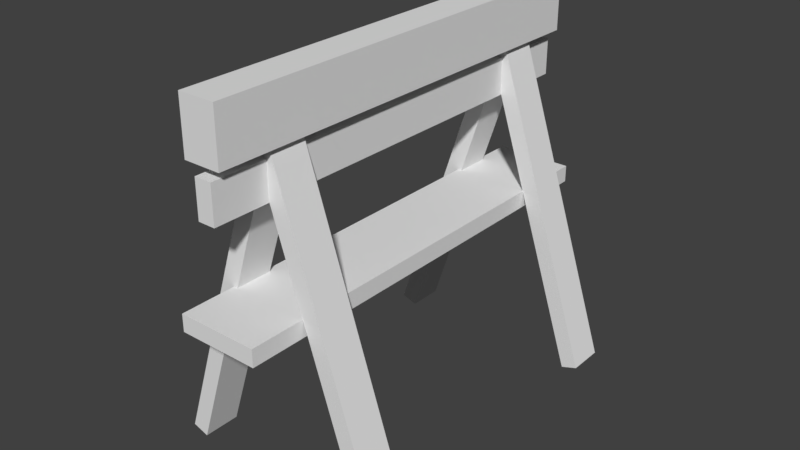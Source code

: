 # Source: fence.blend  (saved by Blender 2.79.0; exported with 4.5.12 LTS)
import bpy
from mathutils import Matrix  # noqa: F401  (used for matrix-valued properties, if any)

bpy.ops.wm.read_factory_settings(use_empty=True)
scene = bpy.context.scene
scene.name = 'Scene'

# ---- collections
col_collection_1 = bpy.data.collections.new('Collection 1'); scene.collection.children.link(col_collection_1)

# ---- materials (node trees are filled in below, after node groups)
mat_material = bpy.data.materials.new('Material')
mat_material.alpha_threshold = 0.0
mat_material.use_transparent_shadow = False
mat_material.roughness = 0.5
mat_material.line_color = (0.0, 0.0, 0.0, 1.0)
mat_material_001 = bpy.data.materials.new('Material.001')
mat_material_001.alpha_threshold = 0.0
mat_material_001.use_transparent_shadow = False
mat_material_001.roughness = 0.5
mat_material_001.line_color = (0.0, 0.0, 0.0, 1.0)
mat_material_002 = bpy.data.materials.new('Material.002')
mat_material_002.alpha_threshold = 0.0
mat_material_002.use_transparent_shadow = False
mat_material_002.roughness = 0.5
mat_material_002.line_color = (0.0, 0.0, 0.0, 1.0)
mat_material_004 = bpy.data.materials.new('Material.004')
mat_material_004.alpha_threshold = 0.0
mat_material_004.use_transparent_shadow = False
mat_material_004.roughness = 0.5
mat_material_004.line_color = (0.0, 0.0, 0.0, 1.0)
mat_material_003 = bpy.data.materials.new('Material.003')
mat_material_003.alpha_threshold = 0.0
mat_material_003.use_transparent_shadow = False
mat_material_003.roughness = 0.5
mat_material_003.line_color = (0.0, 0.0, 0.0, 1.0)
mat_material_005 = bpy.data.materials.new('Material.005')
mat_material_005.alpha_threshold = 0.0
mat_material_005.use_transparent_shadow = False
mat_material_005.roughness = 0.5
mat_material_005.line_color = (0.0, 0.0, 0.0, 1.0)
mat_material_006 = bpy.data.materials.new('Material.006')
mat_material_006.alpha_threshold = 0.0
mat_material_006.use_transparent_shadow = False
mat_material_006.roughness = 0.5
mat_material_006.line_color = (0.0, 0.0, 0.0, 1.0)

# ---- material node trees

# ---- world
world_world = bpy.data.worlds.new('World'); scene.world = world_world
world_world.color = (0.05088, 0.05088, 0.05088)
world_world.use_sun_shadow = False
world_world.sun_shadow_jitter_overblur = 0.0
world_world.cycles.sampling_method = 'MANUAL'

# ---- meshes
me_cube = bpy.data.meshes.new('Cube')
me_cube.from_pydata([(0.02007, 0.5171, -0.04338), (0.02007, -0.5171, -0.04338), (-0.02007, -0.5171, -0.04338), (-0.02007, 0.5171, -0.04338), (0.02007, 0.5171, 0.04338), (0.02007, -0.5171, 0.04338), (-0.02007, -0.5171, 0.04338), (-0.02007, 0.5171, 0.04338)], [], [(0, 1, 2, 3), (4, 7, 6, 5), (0, 4, 5, 1), (1, 5, 6, 2), (2, 6, 7, 3), (4, 0, 3, 7)])
me_cube.materials.append(mat_material)
me_cube.use_remesh_preserve_volume = False
me_cube.use_remesh_preserve_attributes = False
me_cube.use_mirror_vertex_groups = False
me_cube.update()
me_cube_001 = bpy.data.meshes.new('Cube.001')
me_cube_001.from_pydata([(0.02007, 0.5171, -0.04338), (0.02007, -0.3185, -0.04338), (-0.02007, -0.3185, -0.04338), (-0.02007, 0.5171, -0.04338), (0.02007, 0.5171, 0.04338), (0.02007, -0.3185, 0.04338), (-0.02007, -0.3185, 0.04338), (-0.02007, 0.5171, 0.04338)], [], [(0, 1, 2, 3), (4, 7, 6, 5), (0, 4, 5, 1), (1, 5, 6, 2), (2, 6, 7, 3), (4, 0, 3, 7)])
me_cube_001.materials.append(mat_material_001)
me_cube_001.use_remesh_preserve_volume = False
me_cube_001.use_remesh_preserve_attributes = False
me_cube_001.use_mirror_vertex_groups = False
me_cube_001.update()
me_cube_002 = bpy.data.meshes.new('Cube.002')
me_cube_002.from_pydata([(0.02007, 0.5171, -0.04338), (0.02007, -0.3185, -0.04338), (-0.02007, -0.3185, -0.04338), (-0.02007, 0.5171, -0.04338), (0.02007, 0.5171, 0.04338), (0.02007, -0.3185, 0.04338), (-0.02007, -0.3185, 0.04338), (-0.02007, 0.5171, 0.04338)], [], [(0, 1, 2, 3), (4, 7, 6, 5), (0, 4, 5, 1), (1, 5, 6, 2), (2, 6, 7, 3), (4, 0, 3, 7)])
me_cube_002.materials.append(mat_material_002)
me_cube_002.use_remesh_preserve_volume = False
me_cube_002.use_remesh_preserve_attributes = False
me_cube_002.use_mirror_vertex_groups = False
me_cube_002.update()
me_cube_004 = bpy.data.meshes.new('Cube.004')
me_cube_004.from_pydata([(0.02007, 0.5171, -0.04338), (0.02007, -0.3185, -0.04338), (-0.02007, -0.3185, -0.04338), (-0.02007, 0.5171, -0.04338), (0.02007, 0.5171, 0.04338), (0.02007, -0.3185, 0.04338), (-0.02007, -0.3185, 0.04338), (-0.02007, 0.5171, 0.04338)], [], [(0, 1, 2, 3), (4, 7, 6, 5), (0, 4, 5, 1), (1, 5, 6, 2), (2, 6, 7, 3), (4, 0, 3, 7)])
me_cube_004.materials.append(mat_material_004)
me_cube_004.use_remesh_preserve_volume = False
me_cube_004.use_remesh_preserve_attributes = False
me_cube_004.use_mirror_vertex_groups = False
me_cube_004.update()
me_cube_003 = bpy.data.meshes.new('Cube.003')
me_cube_003.from_pydata([(0.02007, 0.5171, -0.04338), (0.02007, -0.3185, -0.04338), (-0.02007, -0.3185, -0.04338), (-0.02007, 0.5171, -0.04338), (0.02007, 0.5171, 0.04338), (0.02007, -0.3185, 0.04338), (-0.02007, -0.3185, 0.04338), (-0.02007, 0.5171, 0.04338)], [], [(0, 1, 2, 3), (4, 7, 6, 5), (0, 4, 5, 1), (1, 5, 6, 2), (2, 6, 7, 3), (4, 0, 3, 7)])
me_cube_003.materials.append(mat_material_003)
me_cube_003.use_remesh_preserve_volume = False
me_cube_003.use_remesh_preserve_attributes = False
me_cube_003.use_mirror_vertex_groups = False
me_cube_003.update()
me_cube_005 = bpy.data.meshes.new('Cube.005')
me_cube_005.from_pydata([(0.03716, 0.4469, -0.04338), (0.03716, -0.4469, -0.04338), (-0.03716, -0.4469, -0.04338), (-0.03716, 0.4469, -0.04338), (0.03716, 0.4469, 0.06535), (0.03716, -0.4469, 0.06535), (-0.03716, -0.4469, 0.06535), (-0.03716, 0.4469, 0.06535)], [], [(0, 1, 2, 3), (4, 7, 6, 5), (0, 4, 5, 1), (1, 5, 6, 2), (2, 6, 7, 3), (4, 0, 3, 7)])
me_cube_005.materials.append(mat_material_005)
me_cube_005.use_remesh_preserve_volume = False
me_cube_005.use_remesh_preserve_attributes = False
me_cube_005.use_mirror_vertex_groups = False
me_cube_005.update()
me_cube_006 = bpy.data.meshes.new('Cube.006')
me_cube_006.from_pydata([(0.02007, 0.5171, -0.09372), (0.02007, -0.5171, -0.09372), (-0.02007, -0.5171, -0.09372), (-0.02007, 0.5171, -0.09372), (0.02007, 0.5171, 0.09372), (0.02007, -0.5171, 0.09372), (-0.02007, -0.5171, 0.09372), (-0.02007, 0.5171, 0.09372)], [], [(0, 1, 2, 3), (4, 7, 6, 5), (0, 4, 5, 1), (1, 5, 6, 2), (2, 6, 7, 3), (4, 0, 3, 7)])
me_cube_006.materials.append(mat_material_006)
me_cube_006.use_remesh_preserve_volume = False
me_cube_006.use_remesh_preserve_attributes = False
me_cube_006.use_mirror_vertex_groups = False
me_cube_006.update()

# ---- objects
ob_cube = bpy.data.objects.new('Cube', me_cube)
ob_cube_001 = bpy.data.objects.new('Cube.001', me_cube_001)
ob_cube_002 = bpy.data.objects.new('Cube.002', me_cube_002)
ob_cube_004 = bpy.data.objects.new('Cube.004', me_cube_004)
ob_cube_003 = bpy.data.objects.new('Cube.003', me_cube_003)
ob_cube_005 = bpy.data.objects.new('Cube.005', me_cube_005)
ob_cube_006 = bpy.data.objects.new('Cube.006', me_cube_006)

# ---- transforms, parenting, visibility, modifiers, constraints
ob_cube.location = (0.01669, -5.96e-08, 0.571)
ob_cube.lock_rotations_4d = False
ob_cube.empty_display_type = 'ARROWS'
ob_cube.lineart.crease_threshold = 0.0
ob_cube_001.location = (0.1059, -0.3434, 0.385)
ob_cube_001.rotation_euler = (-1.571, -0.3163, 0.0)
ob_cube_001.lock_rotations_4d = False
ob_cube_001.empty_display_type = 'ARROWS'
ob_cube_001.lineart.crease_threshold = 0.0
ob_cube_002.location = (0.1059, 0.3771, 0.385)
ob_cube_002.rotation_euler = (-1.571, -0.3163, 0.0)
ob_cube_002.lock_rotations_4d = False
ob_cube_002.empty_display_type = 'ARROWS'
ob_cube_002.lineart.crease_threshold = 0.0
ob_cube_004.location = (-0.06386, 0.3771, 0.385)
ob_cube_004.rotation_euler = (-1.571, -0.3163, -3.142)
ob_cube_004.lock_rotations_4d = False
ob_cube_004.empty_display_type = 'ARROWS'
ob_cube_004.lineart.crease_threshold = 0.0
ob_cube_003.location = (-0.06386, -0.3434, 0.385)
ob_cube_003.rotation_euler = (-1.571, -0.3163, -3.142)
ob_cube_003.lock_rotations_4d = False
ob_cube_003.empty_display_type = 'ARROWS'
ob_cube_003.lineart.crease_threshold = 0.0
ob_cube_005.location = (0.01669, -5.96e-08, 0.6885)
ob_cube_005.scale = (1.156, 1.156, 1.156)
ob_cube_005.lock_rotations_4d = False
ob_cube_005.empty_display_type = 'ARROWS'
ob_cube_005.lineart.crease_threshold = 0.0
ob_cube_006.location = (0.01669, -5.96e-08, 0.291)
ob_cube_006.rotation_euler = (-0.0, 1.571, 0.0)
ob_cube_006.lock_rotations_4d = False
ob_cube_006.empty_display_type = 'ARROWS'
ob_cube_006.lineart.crease_threshold = 0.0

# ---- collection membership
col_collection_1.objects.link(ob_cube)
col_collection_1.objects.link(ob_cube_001)
col_collection_1.objects.link(ob_cube_002)
col_collection_1.objects.link(ob_cube_004)
col_collection_1.objects.link(ob_cube_003)
col_collection_1.objects.link(ob_cube_005)
col_collection_1.objects.link(ob_cube_006)

# ---- scene / render settings (as saved in the file)
scene.frame_start = 1; scene.frame_end = 250; scene.frame_set(1)
scene.render.engine = 'BLENDER_EEVEE_NEXT'
scene.render.resolution_percentage = 50
scene.render.dither_intensity = 0.0
scene.cycles.use_denoising = False
scene.cycles.samples = 128
scene.cycles.sampling_pattern = 'TABULATED_SOBOL'
scene.cycles.use_adaptive_sampling = False
scene.cycles.use_light_tree = False
scene.cycles.blur_glossy = 0.0
scene.cycles.sample_clamp_indirect = 0.0
scene.view_settings.view_transform = 'Standard'
bpy.context.view_layer.update()

# ---- added for rendering (the .blend has no active camera and no usable light): camera, sun
cam_auto = bpy.data.cameras.new('AutoCamera')
cam_auto.lens = 50.0
cam_auto.sensor_width = 36.0
cam_auto.clip_end = 1000.0
ob_auto_camera = bpy.data.objects.new('AutoCamera', cam_auto)
scene.collection.objects.link(ob_auto_camera)
ob_auto_camera.location = (1.36772, -1.61601, 1.40302)
ob_auto_camera.rotation_euler = (1.09748, -7.21219e-08, 0.694738)
scene.camera = ob_auto_camera
light_auto_sun = bpy.data.lights.new('AutoSun', 'SUN')
light_auto_sun.energy = 3.0
light_auto_sun.angle = 0.0523599
ob_auto_sun = bpy.data.objects.new('AutoSun', light_auto_sun)
scene.collection.objects.link(ob_auto_sun)
ob_auto_sun.rotation_euler = (0.872665, 0.174533, 0.523599)
bpy.context.view_layer.update()

